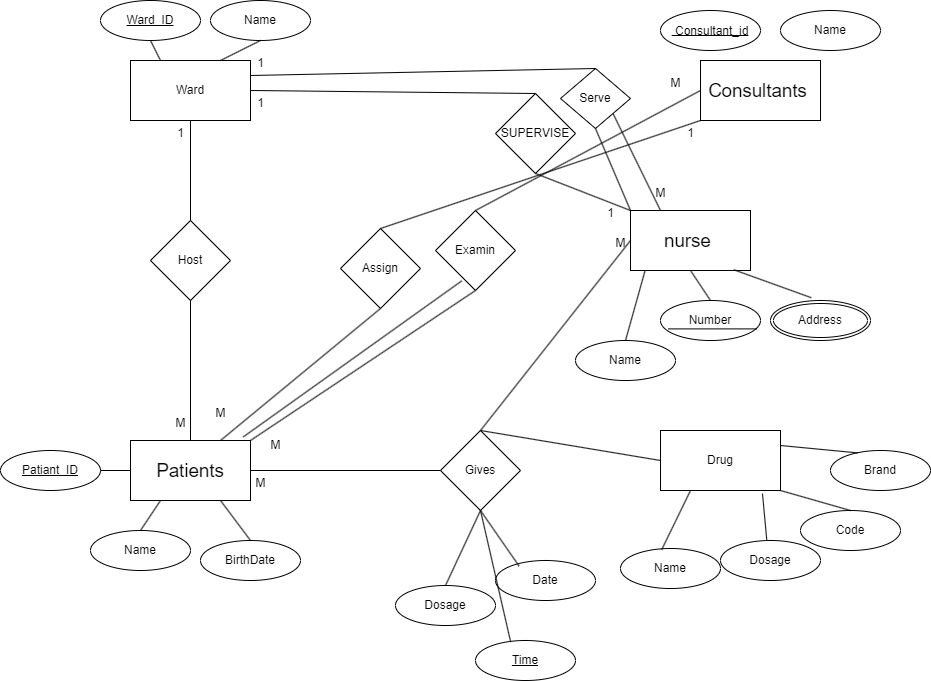

The diagram above was exported from draw.io. Its source (the exported page's mxGraphModel, read from the mxfile embedded in the PNG):
<mxGraphModel dx="1900" dy="621" grid="1" gridSize="10" guides="1" tooltips="1" connect="1" arrows="1" fold="1" page="1" pageScale="1" pageWidth="850" pageHeight="1100" math="0" shadow="0">
  <root>
    <mxCell id="0" />
    <mxCell id="1" parent="0" />
    <mxCell id="gKj_8K4RhmkQe1DFZOht-1" value="Ward" style="rounded=0;whiteSpace=wrap;html=1;" parent="1" vertex="1">
      <mxGeometry x="80" y="130" width="120" height="60" as="geometry" />
    </mxCell>
    <mxCell id="gKj_8K4RhmkQe1DFZOht-2" value="&lt;span style=&quot;font-size: 14pt; font-family: Arial, sans-serif; position: relative; top: 0.5pt;&quot;&gt;Patients&lt;/span&gt;" style="rounded=0;whiteSpace=wrap;html=1;" parent="1" vertex="1">
      <mxGeometry x="80" y="510" width="120" height="60" as="geometry" />
    </mxCell>
    <mxCell id="gKj_8K4RhmkQe1DFZOht-3" value="Ward_ID" style="ellipse;whiteSpace=wrap;html=1;align=center;fontStyle=4;" parent="1" vertex="1">
      <mxGeometry x="50" y="70" width="100" height="40" as="geometry" />
    </mxCell>
    <mxCell id="gKj_8K4RhmkQe1DFZOht-4" value="Name" style="ellipse;whiteSpace=wrap;html=1;align=center;" parent="1" vertex="1">
      <mxGeometry x="160" y="70" width="100" height="40" as="geometry" />
    </mxCell>
    <mxCell id="gKj_8K4RhmkQe1DFZOht-5" value="" style="endArrow=none;html=1;rounded=0;entryX=0.5;entryY=1;entryDx=0;entryDy=0;exitX=0.25;exitY=0;exitDx=0;exitDy=0;" parent="1" source="gKj_8K4RhmkQe1DFZOht-1" target="gKj_8K4RhmkQe1DFZOht-3" edge="1">
      <mxGeometry width="50" height="50" relative="1" as="geometry">
        <mxPoint x="400" y="350" as="sourcePoint" />
        <mxPoint x="450" y="300" as="targetPoint" />
      </mxGeometry>
    </mxCell>
    <mxCell id="gKj_8K4RhmkQe1DFZOht-6" value="" style="endArrow=none;html=1;rounded=0;entryX=0.5;entryY=1;entryDx=0;entryDy=0;exitX=0.75;exitY=0;exitDx=0;exitDy=0;" parent="1" source="gKj_8K4RhmkQe1DFZOht-1" target="gKj_8K4RhmkQe1DFZOht-4" edge="1">
      <mxGeometry width="50" height="50" relative="1" as="geometry">
        <mxPoint x="400" y="350" as="sourcePoint" />
        <mxPoint x="450" y="300" as="targetPoint" />
      </mxGeometry>
    </mxCell>
    <mxCell id="gKj_8K4RhmkQe1DFZOht-7" value="Patiant_ID" style="ellipse;whiteSpace=wrap;html=1;align=center;fontStyle=4;" parent="1" vertex="1">
      <mxGeometry x="-50" y="520" width="100" height="40" as="geometry" />
    </mxCell>
    <mxCell id="gKj_8K4RhmkQe1DFZOht-8" value="Name" style="ellipse;whiteSpace=wrap;html=1;align=center;" parent="1" vertex="1">
      <mxGeometry x="40" y="600" width="100" height="40" as="geometry" />
    </mxCell>
    <mxCell id="gKj_8K4RhmkQe1DFZOht-9" value="BirthDate" style="ellipse;whiteSpace=wrap;html=1;align=center;" parent="1" vertex="1">
      <mxGeometry x="150" y="610" width="100" height="40" as="geometry" />
    </mxCell>
    <mxCell id="gKj_8K4RhmkQe1DFZOht-10" value="" style="endArrow=none;html=1;rounded=0;entryX=1;entryY=0.5;entryDx=0;entryDy=0;exitX=0;exitY=0.5;exitDx=0;exitDy=0;" parent="1" source="gKj_8K4RhmkQe1DFZOht-2" target="gKj_8K4RhmkQe1DFZOht-7" edge="1">
      <mxGeometry width="50" height="50" relative="1" as="geometry">
        <mxPoint x="400" y="750" as="sourcePoint" />
        <mxPoint x="450" y="700" as="targetPoint" />
      </mxGeometry>
    </mxCell>
    <mxCell id="gKj_8K4RhmkQe1DFZOht-11" value="" style="endArrow=none;html=1;rounded=0;entryX=0.5;entryY=0;entryDx=0;entryDy=0;exitX=0.25;exitY=1;exitDx=0;exitDy=0;" parent="1" source="gKj_8K4RhmkQe1DFZOht-2" target="gKj_8K4RhmkQe1DFZOht-8" edge="1">
      <mxGeometry width="50" height="50" relative="1" as="geometry">
        <mxPoint x="400" y="750" as="sourcePoint" />
        <mxPoint x="450" y="700" as="targetPoint" />
      </mxGeometry>
    </mxCell>
    <mxCell id="gKj_8K4RhmkQe1DFZOht-12" value="" style="endArrow=none;html=1;rounded=0;entryX=0.75;entryY=1;entryDx=0;entryDy=0;exitX=0.5;exitY=0;exitDx=0;exitDy=0;" parent="1" source="gKj_8K4RhmkQe1DFZOht-9" target="gKj_8K4RhmkQe1DFZOht-2" edge="1">
      <mxGeometry width="50" height="50" relative="1" as="geometry">
        <mxPoint x="400" y="750" as="sourcePoint" />
        <mxPoint x="450" y="700" as="targetPoint" />
      </mxGeometry>
    </mxCell>
    <mxCell id="gKj_8K4RhmkQe1DFZOht-13" value="Host" style="rhombus;whiteSpace=wrap;html=1;" parent="1" vertex="1">
      <mxGeometry x="100" y="290" width="80" height="80" as="geometry" />
    </mxCell>
    <mxCell id="gKj_8K4RhmkQe1DFZOht-14" value="" style="endArrow=none;html=1;rounded=0;entryX=0.5;entryY=1;entryDx=0;entryDy=0;exitX=0.5;exitY=0;exitDx=0;exitDy=0;" parent="1" source="gKj_8K4RhmkQe1DFZOht-13" target="gKj_8K4RhmkQe1DFZOht-1" edge="1">
      <mxGeometry width="50" height="50" relative="1" as="geometry">
        <mxPoint x="400" y="350" as="sourcePoint" />
        <mxPoint x="450" y="300" as="targetPoint" />
      </mxGeometry>
    </mxCell>
    <mxCell id="gKj_8K4RhmkQe1DFZOht-15" value="" style="endArrow=none;html=1;rounded=0;entryX=0.5;entryY=1;entryDx=0;entryDy=0;exitX=0.5;exitY=0;exitDx=0;exitDy=0;" parent="1" source="gKj_8K4RhmkQe1DFZOht-2" target="gKj_8K4RhmkQe1DFZOht-13" edge="1">
      <mxGeometry width="50" height="50" relative="1" as="geometry">
        <mxPoint x="400" y="350" as="sourcePoint" />
        <mxPoint x="450" y="300" as="targetPoint" />
      </mxGeometry>
    </mxCell>
    <mxCell id="gKj_8K4RhmkQe1DFZOht-17" value="&lt;span style=&quot;font-size: 14pt; font-family: Arial, sans-serif; position: relative; top: 0.5pt;&quot;&gt;Consultants&amp;nbsp;&lt;/span&gt;" style="rounded=0;whiteSpace=wrap;html=1;" parent="1" vertex="1">
      <mxGeometry x="650" y="130" width="120" height="60" as="geometry" />
    </mxCell>
    <mxCell id="gKj_8K4RhmkQe1DFZOht-18" value="&lt;span style=&quot;font-family: Arial, sans-serif; position: relative; top: 0.5pt;&quot;&gt;&amp;nbsp;Consultant_id&lt;/span&gt;" style="ellipse;whiteSpace=wrap;html=1;align=center;fontStyle=4;" parent="1" vertex="1">
      <mxGeometry x="610" y="80" width="100" height="40" as="geometry" />
    </mxCell>
    <mxCell id="gKj_8K4RhmkQe1DFZOht-19" value="Name" style="ellipse;whiteSpace=wrap;html=1;align=center;" parent="1" vertex="1">
      <mxGeometry x="730" y="80" width="100" height="40" as="geometry" />
    </mxCell>
    <mxCell id="gKj_8K4RhmkQe1DFZOht-20" value="&lt;span style=&quot;font-size: 14pt; font-family: Arial, sans-serif; position: relative; top: 0.5pt;&quot;&gt;nurse&amp;nbsp;&lt;/span&gt;" style="rounded=0;whiteSpace=wrap;html=1;" parent="1" vertex="1">
      <mxGeometry x="580" y="280" width="120" height="60" as="geometry" />
    </mxCell>
    <mxCell id="gKj_8K4RhmkQe1DFZOht-23" value="Number" style="ellipse;whiteSpace=wrap;html=1;align=center;" parent="1" vertex="1">
      <mxGeometry x="610" y="370" width="100" height="40" as="geometry" />
    </mxCell>
    <mxCell id="gKj_8K4RhmkQe1DFZOht-24" value="Address" style="ellipse;shape=doubleEllipse;margin=3;whiteSpace=wrap;html=1;align=center;" parent="1" vertex="1">
      <mxGeometry x="720" y="370" width="100" height="40" as="geometry" />
    </mxCell>
    <mxCell id="gKj_8K4RhmkQe1DFZOht-25" value="" style="endArrow=none;html=1;rounded=0;entryX=0.5;entryY=0;entryDx=0;entryDy=0;exitX=0.12;exitY=1.013;exitDx=0;exitDy=0;exitPerimeter=0;" parent="1" source="gKj_8K4RhmkQe1DFZOht-20" target="MiF-8TgCgUd39NZQXSvr-41" edge="1">
      <mxGeometry width="50" height="50" relative="1" as="geometry">
        <mxPoint x="400" y="450" as="sourcePoint" />
        <mxPoint x="575" y="410" as="targetPoint" />
      </mxGeometry>
    </mxCell>
    <mxCell id="gKj_8K4RhmkQe1DFZOht-26" value="" style="endArrow=none;html=1;rounded=0;entryX=0.5;entryY=0;entryDx=0;entryDy=0;exitX=0.5;exitY=1;exitDx=0;exitDy=0;" parent="1" source="gKj_8K4RhmkQe1DFZOht-20" target="gKj_8K4RhmkQe1DFZOht-23" edge="1">
      <mxGeometry width="50" height="50" relative="1" as="geometry">
        <mxPoint x="400" y="450" as="sourcePoint" />
        <mxPoint x="450" y="400" as="targetPoint" />
      </mxGeometry>
    </mxCell>
    <mxCell id="gKj_8K4RhmkQe1DFZOht-27" value="" style="endArrow=none;html=1;rounded=0;entryX=0.408;entryY=-0.07;entryDx=0;entryDy=0;entryPerimeter=0;exitX=0.86;exitY=0.987;exitDx=0;exitDy=0;exitPerimeter=0;" parent="1" source="gKj_8K4RhmkQe1DFZOht-20" target="gKj_8K4RhmkQe1DFZOht-24" edge="1">
      <mxGeometry width="50" height="50" relative="1" as="geometry">
        <mxPoint x="400" y="450" as="sourcePoint" />
        <mxPoint x="450" y="400" as="targetPoint" />
      </mxGeometry>
    </mxCell>
    <mxCell id="gKj_8K4RhmkQe1DFZOht-28" value="Gives" style="rhombus;whiteSpace=wrap;html=1;" parent="1" vertex="1">
      <mxGeometry x="390" y="500" width="80" height="80" as="geometry" />
    </mxCell>
    <mxCell id="gKj_8K4RhmkQe1DFZOht-32" value="" style="endArrow=none;html=1;rounded=0;exitX=0;exitY=0.5;exitDx=0;exitDy=0;entryX=0.5;entryY=0;entryDx=0;entryDy=0;" parent="1" source="gKj_8K4RhmkQe1DFZOht-20" target="gKj_8K4RhmkQe1DFZOht-28" edge="1">
      <mxGeometry width="50" height="50" relative="1" as="geometry">
        <mxPoint x="710" y="530" as="sourcePoint" />
        <mxPoint x="430" y="500" as="targetPoint" />
      </mxGeometry>
    </mxCell>
    <mxCell id="gKj_8K4RhmkQe1DFZOht-33" value="M" style="text;html=1;align=center;verticalAlign=middle;resizable=0;points=[];autosize=1;strokeColor=none;fillColor=none;" parent="1" vertex="1">
      <mxGeometry x="115" y="478" width="30" height="30" as="geometry" />
    </mxCell>
    <mxCell id="gKj_8K4RhmkQe1DFZOht-34" value="1" style="text;html=1;align=center;verticalAlign=middle;resizable=0;points=[];autosize=1;strokeColor=none;fillColor=none;" parent="1" vertex="1">
      <mxGeometry x="115" y="188" width="30" height="30" as="geometry" />
    </mxCell>
    <mxCell id="gKj_8K4RhmkQe1DFZOht-35" value="Examin" style="rhombus;whiteSpace=wrap;html=1;" parent="1" vertex="1">
      <mxGeometry x="385" y="280" width="80" height="80" as="geometry" />
    </mxCell>
    <mxCell id="gKj_8K4RhmkQe1DFZOht-36" value="" style="endArrow=none;html=1;rounded=0;entryX=0;entryY=0.5;entryDx=0;entryDy=0;exitX=0.5;exitY=0;exitDx=0;exitDy=0;" parent="1" source="gKj_8K4RhmkQe1DFZOht-35" target="gKj_8K4RhmkQe1DFZOht-17" edge="1">
      <mxGeometry width="50" height="50" relative="1" as="geometry">
        <mxPoint x="400" y="350" as="sourcePoint" />
        <mxPoint x="450" y="300" as="targetPoint" />
      </mxGeometry>
    </mxCell>
    <mxCell id="gKj_8K4RhmkQe1DFZOht-37" value="" style="endArrow=none;html=1;rounded=0;entryX=0.5;entryY=1;entryDx=0;entryDy=0;exitX=1;exitY=0;exitDx=0;exitDy=0;" parent="1" source="gKj_8K4RhmkQe1DFZOht-2" target="gKj_8K4RhmkQe1DFZOht-35" edge="1">
      <mxGeometry width="50" height="50" relative="1" as="geometry">
        <mxPoint x="400" y="350" as="sourcePoint" />
        <mxPoint x="450" y="300" as="targetPoint" />
      </mxGeometry>
    </mxCell>
    <mxCell id="gKj_8K4RhmkQe1DFZOht-39" value="M" style="text;html=1;align=center;verticalAlign=middle;resizable=0;points=[];autosize=1;strokeColor=none;fillColor=none;" parent="1" vertex="1">
      <mxGeometry x="610" y="138" width="30" height="30" as="geometry" />
    </mxCell>
    <mxCell id="gKj_8K4RhmkQe1DFZOht-40" value="M" style="text;html=1;align=center;verticalAlign=middle;resizable=0;points=[];autosize=1;strokeColor=none;fillColor=none;" parent="1" vertex="1">
      <mxGeometry x="210" y="500" width="30" height="30" as="geometry" />
    </mxCell>
    <mxCell id="gKj_8K4RhmkQe1DFZOht-41" value="" style="endArrow=none;html=1;rounded=0;entryX=0.328;entryY=0.88;entryDx=0;entryDy=0;entryPerimeter=0;exitX=0.94;exitY=-0.06;exitDx=0;exitDy=0;exitPerimeter=0;" parent="1" source="gKj_8K4RhmkQe1DFZOht-2" target="gKj_8K4RhmkQe1DFZOht-35" edge="1">
      <mxGeometry width="50" height="50" relative="1" as="geometry">
        <mxPoint x="400" y="350" as="sourcePoint" />
        <mxPoint x="450" y="300" as="targetPoint" />
      </mxGeometry>
    </mxCell>
    <mxCell id="gKj_8K4RhmkQe1DFZOht-42" value="Drug" style="rounded=0;whiteSpace=wrap;html=1;" parent="1" vertex="1">
      <mxGeometry x="610" y="500" width="120" height="60" as="geometry" />
    </mxCell>
    <mxCell id="gKj_8K4RhmkQe1DFZOht-44" value="Date" style="ellipse;whiteSpace=wrap;html=1;align=center;" parent="1" vertex="1">
      <mxGeometry x="445" y="630" width="100" height="40" as="geometry" />
    </mxCell>
    <mxCell id="gKj_8K4RhmkQe1DFZOht-45" value="Time" style="ellipse;whiteSpace=wrap;html=1;align=center;fontStyle=4;" parent="1" vertex="1">
      <mxGeometry x="425" y="710" width="100" height="40" as="geometry" />
    </mxCell>
    <mxCell id="gKj_8K4RhmkQe1DFZOht-46" value="Name" style="ellipse;whiteSpace=wrap;html=1;align=center;" parent="1" vertex="1">
      <mxGeometry x="570" y="618" width="100" height="40" as="geometry" />
    </mxCell>
    <mxCell id="MiF-8TgCgUd39NZQXSvr-1" value="" style="endArrow=none;html=1;rounded=0;exitX=1;exitY=0.5;exitDx=0;exitDy=0;entryX=0;entryY=0.5;entryDx=0;entryDy=0;" edge="1" parent="1" source="gKj_8K4RhmkQe1DFZOht-2" target="gKj_8K4RhmkQe1DFZOht-28">
      <mxGeometry width="50" height="50" relative="1" as="geometry">
        <mxPoint x="610" y="430" as="sourcePoint" />
        <mxPoint x="660" y="380" as="targetPoint" />
      </mxGeometry>
    </mxCell>
    <mxCell id="MiF-8TgCgUd39NZQXSvr-12" value="" style="endArrow=none;html=1;rounded=0;entryX=0.412;entryY=0.03;entryDx=0;entryDy=0;exitX=0.25;exitY=1;exitDx=0;exitDy=0;entryPerimeter=0;" edge="1" parent="1" source="gKj_8K4RhmkQe1DFZOht-42" target="gKj_8K4RhmkQe1DFZOht-46">
      <mxGeometry width="50" height="50" relative="1" as="geometry">
        <mxPoint x="510" y="480" as="sourcePoint" />
        <mxPoint x="560" y="430" as="targetPoint" />
      </mxGeometry>
    </mxCell>
    <mxCell id="MiF-8TgCgUd39NZQXSvr-17" value="" style="endArrow=none;html=1;rounded=0;entryX=0.352;entryY=0.04;entryDx=0;entryDy=0;exitX=0.5;exitY=1;exitDx=0;exitDy=0;entryPerimeter=0;" edge="1" parent="1" source="gKj_8K4RhmkQe1DFZOht-28" target="gKj_8K4RhmkQe1DFZOht-45">
      <mxGeometry width="50" height="50" relative="1" as="geometry">
        <mxPoint x="510" y="480" as="sourcePoint" />
        <mxPoint x="560" y="430" as="targetPoint" />
      </mxGeometry>
    </mxCell>
    <mxCell id="MiF-8TgCgUd39NZQXSvr-18" value="" style="endArrow=none;html=1;rounded=0;entryX=0.236;entryY=0.14;entryDx=0;entryDy=0;entryPerimeter=0;exitX=0.5;exitY=1;exitDx=0;exitDy=0;" edge="1" parent="1" source="gKj_8K4RhmkQe1DFZOht-28" target="gKj_8K4RhmkQe1DFZOht-44">
      <mxGeometry width="50" height="50" relative="1" as="geometry">
        <mxPoint x="510" y="480" as="sourcePoint" />
        <mxPoint x="560" y="430" as="targetPoint" />
      </mxGeometry>
    </mxCell>
    <mxCell id="MiF-8TgCgUd39NZQXSvr-20" value="" style="endArrow=none;html=1;rounded=0;exitX=0.5;exitY=0;exitDx=0;exitDy=0;" edge="1" parent="1" source="gKj_8K4RhmkQe1DFZOht-28">
      <mxGeometry width="50" height="50" relative="1" as="geometry">
        <mxPoint x="510" y="480" as="sourcePoint" />
        <mxPoint x="610" y="530" as="targetPoint" />
      </mxGeometry>
    </mxCell>
    <mxCell id="MiF-8TgCgUd39NZQXSvr-21" value="Dosage" style="ellipse;whiteSpace=wrap;html=1;align=center;" vertex="1" parent="1">
      <mxGeometry x="345" y="655" width="100" height="40" as="geometry" />
    </mxCell>
    <mxCell id="MiF-8TgCgUd39NZQXSvr-23" value="" style="endArrow=none;html=1;rounded=0;exitX=0.5;exitY=1;exitDx=0;exitDy=0;entryX=0.5;entryY=0;entryDx=0;entryDy=0;" edge="1" parent="1" source="gKj_8K4RhmkQe1DFZOht-28" target="MiF-8TgCgUd39NZQXSvr-21">
      <mxGeometry width="50" height="50" relative="1" as="geometry">
        <mxPoint x="510" y="280" as="sourcePoint" />
        <mxPoint x="560" y="230" as="targetPoint" />
      </mxGeometry>
    </mxCell>
    <mxCell id="MiF-8TgCgUd39NZQXSvr-26" value="" style="endArrow=none;html=1;rounded=0;entryX=0.85;entryY=1.053;entryDx=0;entryDy=0;exitX=0.5;exitY=1;exitDx=0;exitDy=0;entryPerimeter=0;" edge="1" parent="1" source="MiF-8TgCgUd39NZQXSvr-28" target="gKj_8K4RhmkQe1DFZOht-42">
      <mxGeometry width="50" height="50" relative="1" as="geometry">
        <mxPoint x="740" y="430" as="sourcePoint" />
        <mxPoint x="560" y="430" as="targetPoint" />
      </mxGeometry>
    </mxCell>
    <mxCell id="MiF-8TgCgUd39NZQXSvr-28" value="Dosage" style="ellipse;whiteSpace=wrap;html=1;align=center;" vertex="1" parent="1">
      <mxGeometry x="670" y="610" width="100" height="40" as="geometry" />
    </mxCell>
    <mxCell id="MiF-8TgCgUd39NZQXSvr-29" value="SUPERVISE" style="rhombus;whiteSpace=wrap;html=1;" vertex="1" parent="1">
      <mxGeometry x="445" y="163" width="80" height="80" as="geometry" />
    </mxCell>
    <mxCell id="MiF-8TgCgUd39NZQXSvr-30" value="" style="endArrow=none;html=1;rounded=0;entryX=0;entryY=0;entryDx=0;entryDy=0;exitX=0.5;exitY=1;exitDx=0;exitDy=0;" edge="1" parent="1" source="MiF-8TgCgUd39NZQXSvr-29" target="gKj_8K4RhmkQe1DFZOht-20">
      <mxGeometry width="50" height="50" relative="1" as="geometry">
        <mxPoint x="510" y="280" as="sourcePoint" />
        <mxPoint x="560" y="230" as="targetPoint" />
      </mxGeometry>
    </mxCell>
    <mxCell id="MiF-8TgCgUd39NZQXSvr-31" value="" style="endArrow=none;html=1;rounded=0;entryX=0.5;entryY=0;entryDx=0;entryDy=0;exitX=1;exitY=0.5;exitDx=0;exitDy=0;" edge="1" parent="1" source="gKj_8K4RhmkQe1DFZOht-1" target="MiF-8TgCgUd39NZQXSvr-29">
      <mxGeometry width="50" height="50" relative="1" as="geometry">
        <mxPoint x="510" y="280" as="sourcePoint" />
        <mxPoint x="560" y="230" as="targetPoint" />
      </mxGeometry>
    </mxCell>
    <mxCell id="MiF-8TgCgUd39NZQXSvr-32" value="Serve" style="rhombus;whiteSpace=wrap;html=1;" vertex="1" parent="1">
      <mxGeometry x="510" y="138" width="70" height="60" as="geometry" />
    </mxCell>
    <mxCell id="MiF-8TgCgUd39NZQXSvr-33" value="" style="endArrow=none;html=1;rounded=0;entryX=0.5;entryY=1;entryDx=0;entryDy=0;exitX=0;exitY=0;exitDx=0;exitDy=0;" edge="1" parent="1" source="gKj_8K4RhmkQe1DFZOht-20" target="MiF-8TgCgUd39NZQXSvr-32">
      <mxGeometry width="50" height="50" relative="1" as="geometry">
        <mxPoint x="510" y="280" as="sourcePoint" />
        <mxPoint x="560" y="230" as="targetPoint" />
      </mxGeometry>
    </mxCell>
    <mxCell id="MiF-8TgCgUd39NZQXSvr-34" value="" style="endArrow=none;html=1;rounded=0;entryX=0.5;entryY=0;entryDx=0;entryDy=0;exitX=1;exitY=0.25;exitDx=0;exitDy=0;" edge="1" parent="1" source="gKj_8K4RhmkQe1DFZOht-1" target="MiF-8TgCgUd39NZQXSvr-32">
      <mxGeometry width="50" height="50" relative="1" as="geometry">
        <mxPoint x="510" y="280" as="sourcePoint" />
        <mxPoint x="560" y="230" as="targetPoint" />
      </mxGeometry>
    </mxCell>
    <mxCell id="MiF-8TgCgUd39NZQXSvr-35" value="" style="endArrow=none;html=1;rounded=0;entryX=0.25;entryY=0;entryDx=0;entryDy=0;exitX=1;exitY=1;exitDx=0;exitDy=0;" edge="1" parent="1" source="MiF-8TgCgUd39NZQXSvr-32" target="gKj_8K4RhmkQe1DFZOht-20">
      <mxGeometry width="50" height="50" relative="1" as="geometry">
        <mxPoint x="510" y="280" as="sourcePoint" />
        <mxPoint x="560" y="230" as="targetPoint" />
      </mxGeometry>
    </mxCell>
    <mxCell id="MiF-8TgCgUd39NZQXSvr-36" value="1" style="text;html=1;align=center;verticalAlign=middle;resizable=0;points=[];autosize=1;strokeColor=none;fillColor=none;" vertex="1" parent="1">
      <mxGeometry x="195" y="158" width="30" height="30" as="geometry" />
    </mxCell>
    <mxCell id="MiF-8TgCgUd39NZQXSvr-37" value="1" style="text;html=1;align=center;verticalAlign=middle;resizable=0;points=[];autosize=1;strokeColor=none;fillColor=none;" vertex="1" parent="1">
      <mxGeometry x="545" y="268" width="30" height="30" as="geometry" />
    </mxCell>
    <mxCell id="MiF-8TgCgUd39NZQXSvr-38" value="1" style="text;html=1;align=center;verticalAlign=middle;resizable=0;points=[];autosize=1;strokeColor=none;fillColor=none;" vertex="1" parent="1">
      <mxGeometry x="195" y="118" width="30" height="30" as="geometry" />
    </mxCell>
    <mxCell id="MiF-8TgCgUd39NZQXSvr-39" value="M" style="text;html=1;align=center;verticalAlign=middle;resizable=0;points=[];autosize=1;strokeColor=none;fillColor=none;" vertex="1" parent="1">
      <mxGeometry x="595" y="248" width="30" height="30" as="geometry" />
    </mxCell>
    <mxCell id="MiF-8TgCgUd39NZQXSvr-40" value="" style="endArrow=none;html=1;rounded=0;entryX=0.964;entryY=0.71;entryDx=0;entryDy=0;exitX=0.076;exitY=0.71;exitDx=0;exitDy=0;exitPerimeter=0;entryPerimeter=0;" edge="1" parent="1" source="gKj_8K4RhmkQe1DFZOht-23" target="gKj_8K4RhmkQe1DFZOht-23">
      <mxGeometry width="50" height="50" relative="1" as="geometry">
        <mxPoint x="510" y="280" as="sourcePoint" />
        <mxPoint x="560" y="230" as="targetPoint" />
      </mxGeometry>
    </mxCell>
    <mxCell id="MiF-8TgCgUd39NZQXSvr-41" value="Name" style="ellipse;whiteSpace=wrap;html=1;align=center;" vertex="1" parent="1">
      <mxGeometry x="525" y="410" width="100" height="40" as="geometry" />
    </mxCell>
    <mxCell id="MiF-8TgCgUd39NZQXSvr-43" value="Code" style="ellipse;whiteSpace=wrap;html=1;align=center;" vertex="1" parent="1">
      <mxGeometry x="750" y="580" width="100" height="40" as="geometry" />
    </mxCell>
    <mxCell id="MiF-8TgCgUd39NZQXSvr-44" value="Brand" style="ellipse;whiteSpace=wrap;html=1;align=center;" vertex="1" parent="1">
      <mxGeometry x="780" y="520" width="100" height="40" as="geometry" />
    </mxCell>
    <mxCell id="MiF-8TgCgUd39NZQXSvr-45" value="" style="endArrow=none;html=1;rounded=0;entryX=0.5;entryY=0;entryDx=0;entryDy=0;exitX=1;exitY=1;exitDx=0;exitDy=0;" edge="1" parent="1" source="gKj_8K4RhmkQe1DFZOht-42" target="MiF-8TgCgUd39NZQXSvr-43">
      <mxGeometry width="50" height="50" relative="1" as="geometry">
        <mxPoint x="510" y="480" as="sourcePoint" />
        <mxPoint x="560" y="430" as="targetPoint" />
      </mxGeometry>
    </mxCell>
    <mxCell id="MiF-8TgCgUd39NZQXSvr-47" value="" style="endArrow=none;html=1;rounded=0;entryX=0.272;entryY=0.06;entryDx=0;entryDy=0;entryPerimeter=0;exitX=1;exitY=0.25;exitDx=0;exitDy=0;" edge="1" parent="1" source="gKj_8K4RhmkQe1DFZOht-42" target="MiF-8TgCgUd39NZQXSvr-44">
      <mxGeometry width="50" height="50" relative="1" as="geometry">
        <mxPoint x="510" y="480" as="sourcePoint" />
        <mxPoint x="560" y="430" as="targetPoint" />
      </mxGeometry>
    </mxCell>
    <mxCell id="MiF-8TgCgUd39NZQXSvr-48" value="M" style="text;html=1;align=center;verticalAlign=middle;resizable=0;points=[];autosize=1;strokeColor=none;fillColor=none;" vertex="1" parent="1">
      <mxGeometry x="555" y="298" width="30" height="30" as="geometry" />
    </mxCell>
    <mxCell id="MiF-8TgCgUd39NZQXSvr-49" value="M" style="text;html=1;align=center;verticalAlign=middle;resizable=0;points=[];autosize=1;strokeColor=none;fillColor=none;" vertex="1" parent="1">
      <mxGeometry x="195" y="538" width="30" height="30" as="geometry" />
    </mxCell>
    <mxCell id="MiF-8TgCgUd39NZQXSvr-50" value="Assign" style="rhombus;whiteSpace=wrap;html=1;" vertex="1" parent="1">
      <mxGeometry x="290" y="298" width="80" height="80" as="geometry" />
    </mxCell>
    <mxCell id="MiF-8TgCgUd39NZQXSvr-51" value="" style="endArrow=none;html=1;rounded=0;entryX=0.5;entryY=0;entryDx=0;entryDy=0;exitX=0;exitY=1;exitDx=0;exitDy=0;" edge="1" parent="1" source="gKj_8K4RhmkQe1DFZOht-17" target="MiF-8TgCgUd39NZQXSvr-50">
      <mxGeometry width="50" height="50" relative="1" as="geometry">
        <mxPoint x="530" y="410" as="sourcePoint" />
        <mxPoint x="580" y="360" as="targetPoint" />
      </mxGeometry>
    </mxCell>
    <mxCell id="MiF-8TgCgUd39NZQXSvr-52" value="" style="endArrow=none;html=1;rounded=0;entryX=0.5;entryY=1;entryDx=0;entryDy=0;exitX=0.75;exitY=0;exitDx=0;exitDy=0;" edge="1" parent="1" source="gKj_8K4RhmkQe1DFZOht-2" target="MiF-8TgCgUd39NZQXSvr-50">
      <mxGeometry width="50" height="50" relative="1" as="geometry">
        <mxPoint x="530" y="410" as="sourcePoint" />
        <mxPoint x="580" y="360" as="targetPoint" />
      </mxGeometry>
    </mxCell>
    <mxCell id="MiF-8TgCgUd39NZQXSvr-53" value="1" style="text;html=1;align=center;verticalAlign=middle;resizable=0;points=[];autosize=1;strokeColor=none;fillColor=none;" vertex="1" parent="1">
      <mxGeometry x="625" y="188" width="30" height="30" as="geometry" />
    </mxCell>
    <mxCell id="MiF-8TgCgUd39NZQXSvr-54" value="M" style="text;html=1;align=center;verticalAlign=middle;resizable=0;points=[];autosize=1;strokeColor=none;fillColor=none;" vertex="1" parent="1">
      <mxGeometry x="155" y="468" width="30" height="30" as="geometry" />
    </mxCell>
  </root>
</mxGraphModel>